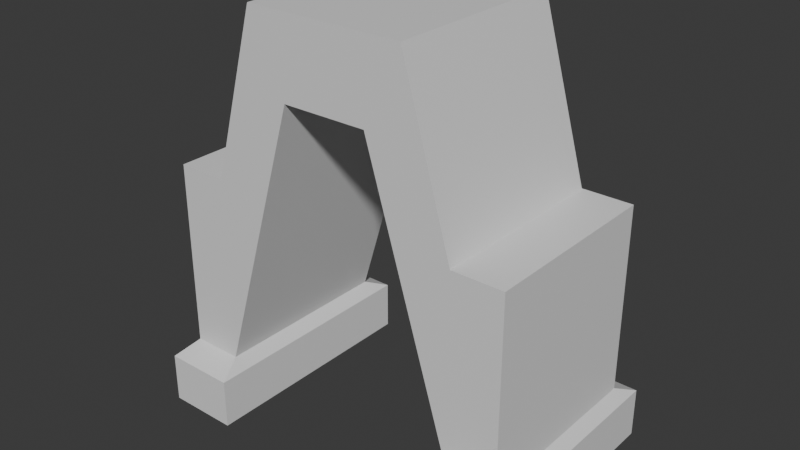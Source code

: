 # Source: Doorway_Arch.blend  (saved by Blender 5.0.119; exported with 4.5.12 LTS)
import bpy
from mathutils import Matrix  # noqa: F401  (used for matrix-valued properties, if any)

bpy.ops.wm.read_factory_settings(use_empty=True)
scene = bpy.context.scene
scene.name = 'Scene'

# ---- collections
col_collection = bpy.data.collections.new('Collection'); scene.collection.children.link(col_collection)

# ---- materials (node trees are filled in below, after node groups)
mat_material = bpy.data.materials.new('Material')
mat_material.alpha_threshold = 0.0
mat_material.use_backface_culling_lightprobe_volume = False
mat_material.roughness = 0.5
mat_material.line_color = (0.0, 0.0, 0.0, 1.0)

# ---- material node trees
mat_material.use_nodes = True; mat_material.node_tree.nodes.clear()
_N = mat_material.node_tree.nodes; _L = mat_material.node_tree.links
n0 = _N.new('ShaderNodeOutputMaterial'); n0.name = 'Material Output'; n0.location = (200, 100)
n1 = _N.new('ShaderNodeBsdfPrincipled'); n1.name = 'Principled BSDF'; n1.location = (-200, 100)
_L.new(n1.outputs[0], n0.inputs[0])
n0.is_active_output = True

# ---- world
world_world = bpy.data.worlds.new('World'); scene.world = world_world
world_world.use_nodes = True; world_world.node_tree.nodes.clear()
_N = world_world.node_tree.nodes; _L = world_world.node_tree.links
n0 = _N.new('ShaderNodeOutputWorld'); n0.name = 'World Output'; n0.location = (200, 100)
n1 = _N.new('ShaderNodeBackground'); n1.name = 'Background'; n1.location = (-200, 100)
n1.inputs[0].default_value = (0.05088, 0.05088, 0.05088, 1.0)
_L.new(n1.outputs[0], n0.inputs[0])
n0.is_active_output = True
world_world.color = (0.05088, 0.05088, 0.05088)
world_world.sun_shadow_jitter_overblur = 0.0

# ---- meshes
me_cube = bpy.data.meshes.new('Cube')
me_cube.from_pydata([(1.0, 0.5277, 0.05489), (1.0, 0.5277, -1.0), (1.0, -0.5277, 0.05489), (1.0, -0.5277, -1.0), (-1.0, 0.5277, 0.05489), (-1.0, 0.5277, -1.0), (-1.0, -0.5277, 0.05489), (-1.0, -0.5277, -1.0), (0.7147, 0.5277, -1.0), (0.2382, 0.5277, 0.5687), (-0.2382, 0.5277, 0.5687), (-0.7147, 0.5277, -1.0), (0.7147, -0.5277, 0.05489), (0.4429, -0.5277, 1.0), (-0.4429, -0.5277, 1.0), (-0.7147, -0.5277, 0.05489), (-0.7147, -0.5277, -1.0), (-0.2382, -0.5277, 0.5687), (0.2382, -0.5277, 0.5687), (0.7147, -0.5277, -1.0), (-0.7147, 0.5277, 0.05489), (-0.4429, 0.5277, 1.0), (0.4429, 0.5277, 1.0), (0.7147, 0.5277, 0.05489), (-1.057, 0.6708, -1.066), (-1.057, -0.6708, -1.066), (-0.6576, 0.6708, -1.066), (0.6576, -0.6708, -1.066), (1.057, -0.6708, -1.066), (1.057, 0.6708, -1.066), (0.6576, 0.6708, -1.066), (-0.6576, -0.6708, -1.066), (-1.057, 0.6708, -1.346), (-1.057, -0.6708, -1.346), (-0.6576, 0.6708, -1.346), (0.6576, -0.6708, -1.346), (1.057, -0.6708, -1.346), (1.057, 0.6708, -1.346), (0.6576, 0.6708, -1.346), (-0.6576, -0.6708, -1.346)], [], [(20, 4, 6, 15), (16, 15, 6, 7), (7, 6, 4, 5), (7, 5, 24, 25), (1, 0, 2, 3), (8, 23, 0, 1), (5, 4, 20, 11), (11, 20, 21, 10), (10, 21, 22, 9), (9, 22, 23, 8), (19, 8, 30, 27), (11, 10, 17, 16), (10, 9, 18, 17), (9, 8, 19, 18), (3, 2, 12, 19), (19, 12, 13, 18), (18, 13, 14, 17), (17, 14, 15, 16), (0, 23, 12, 2), (23, 22, 13, 12), (22, 21, 14, 13), (21, 20, 15, 14), (28, 27, 35, 36), (30, 29, 37, 38), (1, 3, 28, 29), (16, 7, 25, 31), (8, 1, 29, 30), (5, 11, 26, 24), (11, 16, 31, 26), (3, 19, 27, 28), (38, 37, 36, 35), (32, 34, 39, 33), (25, 24, 32, 33), (27, 30, 38, 35), (31, 25, 33, 39), (29, 28, 36, 37), (24, 26, 34, 32), (26, 31, 39, 34)])
_uv = me_cube.uv_layers.new(name='UVMap')
_uv.uv.foreach_set('vector', [0.1953, 0.7249, 0.07374, 0.7249, 0.07374, 0.2751, 0.1953, 0.2751, 0.1953, 0.07374, 0.1953, 0.5234, 0.07374, 0.5234, 0.07374, 0.07374, 0.2751, 0.07374, 0.2751, 0.5234, 0.7249, 0.5234, 0.7249, 0.07374, 0.2751, 0.07374, 0.7249, 0.07374, 0.7859, 0.04558, 0.2141, 0.04558, 0.7249, 0.07374, 0.7249, 0.5234, 0.2751, 0.5234, 0.2751, 0.07374, 0.8047, 0.07374, 0.8047, 0.5234, 0.9263, 0.5234, 0.9263, 0.07374, 0.07374, 0.07374, 0.07374, 0.5234, 0.1953, 0.5234, 0.1953, 0.07374, 0.1953, 0.07374, 0.1953, 0.5234, 0.3112, 0.9263, 0.3984, 0.7424, 0.3984, 0.7424, 0.3112, 0.9263, 0.6888, 0.9263, 0.6016, 0.7424, 0.6016, 0.7424, 0.6888, 0.9263, 0.8047, 0.5234, 0.8047, 0.07374, 0.2751, 0.07374, 0.7249, 0.07374, 0.7859, 0.04558, 0.2141, 0.04558, 0.7249, 0.07374, 0.7249, 0.7424, 0.2751, 0.7424, 0.2751, 0.07374, 0.3984, 0.7249, 0.6016, 0.7249, 0.6016, 0.2751, 0.3984, 0.2751, 0.7249, 0.7424, 0.7249, 0.07374, 0.2751, 0.07374, 0.2751, 0.7424, 0.9263, 0.07374, 0.9263, 0.5234, 0.8047, 0.5234, 0.8047, 0.07374, 0.8047, 0.07374, 0.8047, 0.5234, 0.6888, 0.9263, 0.6016, 0.7424, 0.6016, 0.7424, 0.6888, 0.9263, 0.3112, 0.9263, 0.3984, 0.7424, 0.3984, 0.7424, 0.3112, 0.9263, 0.1953, 0.5234, 0.1953, 0.07374, 0.9263, 0.7249, 0.8047, 0.7249, 0.8047, 0.2751, 0.9263, 0.2751, 0.7249, 0.5234, 0.7249, 0.9263, 0.2751, 0.9263, 0.2751, 0.5234, 0.6888, 0.7249, 0.3112, 0.7249, 0.3112, 0.2751, 0.6888, 0.2751, 0.7249, 0.9263, 0.7249, 0.5234, 0.2751, 0.5234, 0.2751, 0.9263, 0.9506, 0.04558, 0.7803, 0.04558, 0.7803, -0.07374, 0.9506, -0.07374, 0.7803, 0.04558, 0.9506, 0.04558, 0.9506, -0.07374, 0.7803, -0.07374, 0.7249, 0.07374, 0.2751, 0.07374, 0.2141, 0.04558, 0.7859, 0.04558, 0.1953, 0.2751, 0.07374, 0.2751, 0.04941, 0.2141, 0.2197, 0.2141, 0.8047, 0.7249, 0.9263, 0.7249, 0.9506, 0.7859, 0.7803, 0.7859, 0.07374, 0.7249, 0.1953, 0.7249, 0.2197, 0.7859, 0.04941, 0.7859, 0.7249, 0.07374, 0.2751, 0.07374, 0.2141, 0.04558, 0.7859, 0.04558, 0.9263, 0.2751, 0.8047, 0.2751, 0.7803, 0.2141, 0.9506, 0.2141, 0.7803, 0.7859, 0.9506, 0.7859, 0.9506, 0.2141, 0.7803, 0.2141, 0.04941, 0.7859, 0.2197, 0.7859, 0.2197, 0.2141, 0.04941, 0.2141, 0.2141, 0.04558, 0.7859, 0.04558, 0.7859, -0.07374, 0.2141, -0.07374, 0.2141, 0.04558, 0.7859, 0.04558, 0.7859, -0.07374, 0.2141, -0.07374, 0.2197, 0.04558, 0.04941, 0.04558, 0.04941, -0.07374, 0.2197, -0.07374, 0.7859, 0.04558, 0.2141, 0.04558, 0.2141, -0.07374, 0.7859, -0.07374, 0.04941, 0.04558, 0.2197, 0.04558, 0.2197, -0.07374, 0.04941, -0.07374, 0.7859, 0.04558, 0.2141, 0.04558, 0.2141, -0.07374, 0.7859, -0.07374])
me_cube.materials.append(mat_material)
me_cube.use_mirror_vertex_groups = False
me_cube.update()

# ---- objects
ob_cube = bpy.data.objects.new('Cube', me_cube)

# ---- transforms, parenting, visibility, modifiers, constraints
ob_cube.location = (0.0, 0.0, 0.0)
ob_cube.lock_rotations_4d = False
ob_cube.empty_display_type = 'ARROWS'
ob_cube.lineart.crease_threshold = 0.0

# ---- collection membership
col_collection.objects.link(ob_cube)

# ---- scene / render settings (as saved in the file)
scene.frame_start = 1; scene.frame_end = 250; scene.frame_set(1)
scene.render.engine = 'BLENDER_EEVEE_NEXT'
scene.render.bake_bias = 0.0
scene.render.bake_samples = 0
scene.cycles.sampling_pattern = 'TABULATED_SOBOL'
scene.eevee.use_volume_custom_range = False
bpy.context.view_layer.update()

# ---- added for rendering (the .blend has no active camera and no usable light): camera, sun
cam_auto = bpy.data.cameras.new('AutoCamera')
cam_auto.lens = 50.0
cam_auto.sensor_width = 36.0
cam_auto.clip_end = 1000.0
ob_auto_camera = bpy.data.objects.new('AutoCamera', cam_auto)
scene.collection.objects.link(ob_auto_camera)
ob_auto_camera.location = (3.17463, -3.80956, 2.3667)
ob_auto_camera.rotation_euler = (1.09748, -7.21219e-08, 0.694738)
scene.camera = ob_auto_camera
light_auto_sun = bpy.data.lights.new('AutoSun', 'SUN')
light_auto_sun.energy = 3.0
light_auto_sun.angle = 0.0523599
ob_auto_sun = bpy.data.objects.new('AutoSun', light_auto_sun)
scene.collection.objects.link(ob_auto_sun)
ob_auto_sun.rotation_euler = (0.872665, 0.174533, 0.523599)
bpy.context.view_layer.update()
